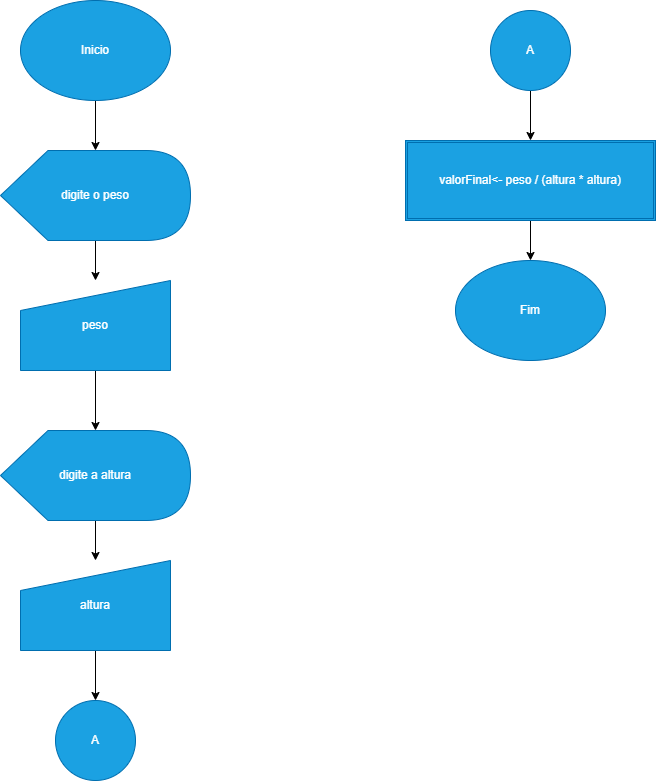

The diagram above was exported from draw.io. Its source (the exported page's mxGraphModel, read from the mxfile embedded in the PNG):
<mxGraphModel dx="815" dy="475" grid="1" gridSize="10" guides="1" tooltips="1" connect="1" arrows="1" fold="1" page="1" pageScale="1" pageWidth="827" pageHeight="1169" math="0" shadow="0">
  <root>
    <mxCell id="0" />
    <mxCell id="1" parent="0" />
    <mxCell id="-H1BsXCK_Q4b-gW-bMSt-14" edge="1" parent="1" source="-H1BsXCK_Q4b-gW-bMSt-1" style="edgeStyle=orthogonalEdgeStyle;rounded=0;orthogonalLoop=1;jettySize=auto;html=1;" target="-H1BsXCK_Q4b-gW-bMSt-2" value="">
      <mxGeometry relative="1" as="geometry" />
    </mxCell>
    <mxCell id="-H1BsXCK_Q4b-gW-bMSt-1" parent="1" style="ellipse;whiteSpace=wrap;html=1;fillColor=#1ba1e2;fontColor=#ffffff;strokeColor=#006EAF;" value="Inicio" vertex="1">
      <mxGeometry height="100" width="150" x="100" y="50" as="geometry" />
    </mxCell>
    <mxCell id="-H1BsXCK_Q4b-gW-bMSt-4" edge="1" parent="1" source="-H1BsXCK_Q4b-gW-bMSt-2" style="edgeStyle=orthogonalEdgeStyle;rounded=0;orthogonalLoop=1;jettySize=auto;html=1;" target="-H1BsXCK_Q4b-gW-bMSt-3" value="">
      <mxGeometry relative="1" as="geometry" />
    </mxCell>
    <mxCell id="-H1BsXCK_Q4b-gW-bMSt-2" parent="1" style="shape=display;whiteSpace=wrap;html=1;fillColor=#1ba1e2;fontColor=#ffffff;strokeColor=#006EAF;" value="digite o peso" vertex="1">
      <mxGeometry height="90" width="190" x="80" y="200" as="geometry" />
    </mxCell>
    <mxCell id="-H1BsXCK_Q4b-gW-bMSt-10" edge="1" parent="1" source="-H1BsXCK_Q4b-gW-bMSt-3" style="edgeStyle=orthogonalEdgeStyle;rounded=0;orthogonalLoop=1;jettySize=auto;html=1;" target="-H1BsXCK_Q4b-gW-bMSt-6" value="">
      <mxGeometry relative="1" as="geometry" />
    </mxCell>
    <mxCell id="-H1BsXCK_Q4b-gW-bMSt-3" parent="1" style="shape=manualInput;whiteSpace=wrap;html=1;fillColor=#1ba1e2;fontColor=#ffffff;strokeColor=#006EAF;" value="peso" vertex="1">
      <mxGeometry height="90" width="150" x="100" y="330" as="geometry" />
    </mxCell>
    <mxCell id="-H1BsXCK_Q4b-gW-bMSt-11" edge="1" parent="1" source="-H1BsXCK_Q4b-gW-bMSt-6" style="edgeStyle=orthogonalEdgeStyle;rounded=0;orthogonalLoop=1;jettySize=auto;html=1;" target="-H1BsXCK_Q4b-gW-bMSt-7" value="">
      <mxGeometry relative="1" as="geometry" />
    </mxCell>
    <mxCell id="-H1BsXCK_Q4b-gW-bMSt-6" parent="1" style="shape=display;whiteSpace=wrap;html=1;fillColor=#1ba1e2;fontColor=#ffffff;strokeColor=#006EAF;" value="digite a altura" vertex="1">
      <mxGeometry height="90" width="190" x="80" y="480" as="geometry" />
    </mxCell>
    <mxCell id="-H1BsXCK_Q4b-gW-bMSt-25" edge="1" parent="1" source="-H1BsXCK_Q4b-gW-bMSt-7" style="edgeStyle=orthogonalEdgeStyle;rounded=0;orthogonalLoop=1;jettySize=auto;html=1;" target="-H1BsXCK_Q4b-gW-bMSt-15" value="">
      <mxGeometry relative="1" as="geometry" />
    </mxCell>
    <mxCell id="-H1BsXCK_Q4b-gW-bMSt-7" parent="1" style="shape=manualInput;whiteSpace=wrap;html=1;fillColor=#1ba1e2;fontColor=#ffffff;strokeColor=#006EAF;" value="altura" vertex="1">
      <mxGeometry height="90" width="150" x="100" y="610" as="geometry" />
    </mxCell>
    <mxCell id="-H1BsXCK_Q4b-gW-bMSt-15" parent="1" style="ellipse;whiteSpace=wrap;html=1;fillColor=#1ba1e2;fontColor=#ffffff;strokeColor=#006EAF;" value="A" vertex="1">
      <mxGeometry height="80" width="80" x="135" y="750" as="geometry" />
    </mxCell>
    <mxCell id="-H1BsXCK_Q4b-gW-bMSt-21" edge="1" parent="1" source="-H1BsXCK_Q4b-gW-bMSt-18" style="edgeStyle=orthogonalEdgeStyle;rounded=0;orthogonalLoop=1;jettySize=auto;html=1;" target="-H1BsXCK_Q4b-gW-bMSt-20" value="">
      <mxGeometry relative="1" as="geometry" />
    </mxCell>
    <mxCell id="-H1BsXCK_Q4b-gW-bMSt-18" parent="1" style="ellipse;whiteSpace=wrap;html=1;aspect=fixed;fillColor=#1ba1e2;fontColor=#ffffff;strokeColor=#006EAF;" value="A" vertex="1">
      <mxGeometry height="80" width="80" x="570" y="60" as="geometry" />
    </mxCell>
    <mxCell id="-H1BsXCK_Q4b-gW-bMSt-24" edge="1" parent="1" source="-H1BsXCK_Q4b-gW-bMSt-20" style="edgeStyle=orthogonalEdgeStyle;rounded=0;orthogonalLoop=1;jettySize=auto;html=1;" target="-H1BsXCK_Q4b-gW-bMSt-23" value="">
      <mxGeometry relative="1" as="geometry" />
    </mxCell>
    <mxCell id="-H1BsXCK_Q4b-gW-bMSt-20" parent="1" style="shape=ext;double=1;rounded=0;whiteSpace=wrap;html=1;fillColor=#1ba1e2;fontColor=#ffffff;strokeColor=#006EAF;" value="valorFinal&amp;lt;- peso / (altura * altura)" vertex="1">
      <mxGeometry height="80" width="250" x="485" y="190" as="geometry" />
    </mxCell>
    <mxCell id="-H1BsXCK_Q4b-gW-bMSt-23" parent="1" style="ellipse;whiteSpace=wrap;html=1;fillColor=#1ba1e2;fontColor=#ffffff;strokeColor=#006EAF;" value="Fim" vertex="1">
      <mxGeometry height="100" width="150" x="535" y="310" as="geometry" />
    </mxCell>
  </root>
</mxGraphModel>